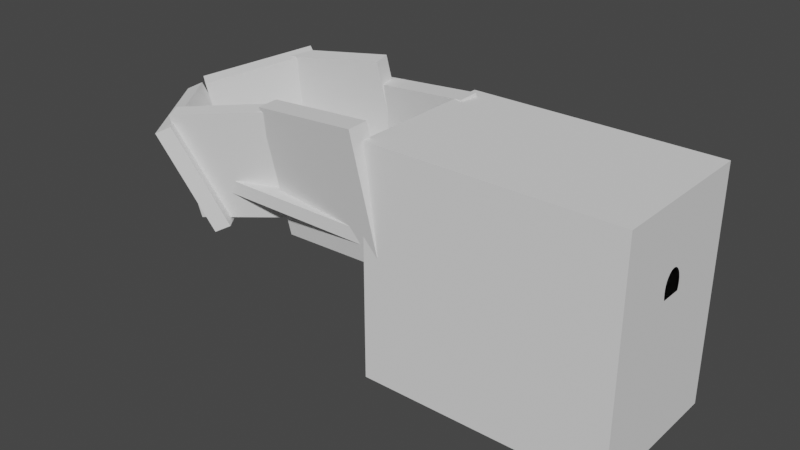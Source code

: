 # Source: Entrance.blend  (saved by Blender 3.1.7; exported with 4.5.12 LTS)
import bpy
from mathutils import Matrix  # noqa: F401  (used for matrix-valued properties, if any)

bpy.ops.wm.read_factory_settings(use_empty=True)
scene = bpy.context.scene
scene.name = 'Scene'

# ---- collections
col_collection = bpy.data.collections.new('Collection'); scene.collection.children.link(col_collection)

# ---- world
world_world = bpy.data.worlds.new('World'); scene.world = world_world
world_world.use_nodes = True; world_world.node_tree.nodes.clear()
_N = world_world.node_tree.nodes; _L = world_world.node_tree.links
n0 = _N.new('ShaderNodeOutputWorld'); n0.name = 'World Output'; n0.location = (300, 300)
n1 = _N.new('ShaderNodeBackground'); n1.name = 'Background'; n1.location = (10, 300)
n1.inputs[0].default_value = (0.05088, 0.05088, 0.05088, 1.0)
_L.new(n1.outputs[0], n0.inputs[0])
n0.is_active_output = True
world_world.color = (0.05088, 0.05088, 0.05088)
world_world.use_sun_shadow = False
world_world.sun_shadow_jitter_overblur = 0.0

# ---- meshes
me_cylinder = bpy.data.meshes.new('Cylinder')
me_cylinder.from_pydata([(0.22, 0.801, -1.0), (0.22, 0.801, 1.0), (0.4151, 0.7857, -1.0), (0.4151, 0.7857, 1.0), (0.6724, 0.7401, -1.0), (0.6724, 0.7401, 1.0), (0.6724, 0.666, -1.0), (0.6724, 0.666, 1.0), (0.6724, 0.5664, -1.0), (0.6724, 0.5664, 1.0), (0.6724, 0.445, -1.0), (0.6724, 0.445, 1.0), (0.6724, 0.3065, -1.0), (0.6724, 0.3065, 1.0), (0.6724, 0.1563, -1.0), (0.6724, 0.1563, 1.0), (0.6724, -3.433e-08, -1.0), (0.6724, -3.433e-08, 1.0), (0.6724, -0.1563, -1.0), (0.6724, -0.1563, 1.0), (0.6724, -0.3065, -1.0), (0.6724, -0.3065, 1.0), (0.6724, -0.445, -1.0), (0.6724, -0.445, 1.0), (0.6724, -0.5664, -1.0), (0.6724, -0.5664, 1.0), (0.6724, -0.666, -1.0), (0.6724, -0.666, 1.0), (0.6724, -0.7401, -1.0), (0.6724, -0.7401, 1.0), (0.4151, -0.7857, -1.0), (0.4151, -0.7857, 1.0), (0.22, -0.801, -1.0), (0.22, -0.801, 1.0), (0.02489, -0.7857, -1.0), (0.02489, -0.7857, 1.0), (-0.1627, -0.7401, -1.0), (-0.1627, -0.7401, 1.0), (-0.3356, -0.666, -1.0), (-0.3356, -0.666, 1.0), (-0.4871, -0.5664, -1.0), (-0.4871, -0.5664, 1.0), (-0.6115, -0.445, -1.0), (-0.6115, -0.445, 1.0), (-0.7039, -0.3065, -1.0), (-0.7039, -0.3065, 1.0), (-0.7608, -0.1563, -1.0), (-0.7608, -0.1563, 1.0), (-0.78, 1.024e-08, -1.0), (-0.78, 1.024e-08, 1.0), (-0.7608, 0.1563, -1.0), (-0.7608, 0.1563, 1.0), (-0.7039, 0.3065, -1.0), (-0.7039, 0.3065, 1.0), (-0.6115, 0.445, -1.0), (-0.6115, 0.445, 1.0), (-0.4871, 0.5664, -1.0), (-0.4871, 0.5664, 1.0), (-0.3356, 0.666, -1.0), (-0.3356, 0.666, 1.0), (-0.1627, 0.7401, -1.0), (-0.1627, 0.7401, 1.0), (0.02489, 0.7857, -1.0), (0.02489, 0.7857, 1.0), (-2.252, 1.408, -1.625), (-1.977, 1.38, -1.625), (-1.713, 1.3, -1.625), (-1.47, 1.17, -1.626), (-1.256, 0.9951, -1.626), (-1.081, 0.7818, -1.626), (-0.951, 0.5384, -1.626), (-0.8709, 0.2743, -1.626), (-0.8438, -0.0004025, -1.626), (-0.8709, -0.2751, -1.626), (-0.951, -0.5392, -1.626), (-1.081, -0.7826, -1.626), (-1.256, -0.996, -1.626), (-1.47, -1.171, -1.626), (-1.713, -1.301, -1.625), (-1.977, -1.381, -1.625), (-2.252, -1.408, -1.625), (-2.526, -1.381, -1.624), (-2.79, -1.301, -1.624), (-3.034, -1.171, -1.624), (-3.247, -0.996, -1.624), (-3.422, -0.7826, -1.624), (-3.552, -0.5392, -1.623), (-3.633, -0.2751, -1.623), (-3.66, -0.0004024, -1.623), (-3.633, 0.2743, -1.623), (-3.552, 0.5384, -1.623), (-3.422, 0.7818, -1.624), (-3.247, 0.9951, -1.624), (-3.034, 1.17, -1.624), (-2.79, 1.3, -1.624), (-2.526, 1.38, -1.624)], [], [(0, 2, 3, 1), (2, 4, 5, 3), (4, 6, 7, 5), (6, 8, 9, 7), (8, 10, 11, 9), (10, 12, 13, 11), (12, 14, 15, 13), (14, 16, 17, 15), (16, 18, 19, 17), (18, 20, 21, 19), (20, 22, 23, 21), (22, 24, 25, 23), (24, 26, 27, 25), (26, 28, 29, 27), (28, 30, 31, 29), (30, 32, 33, 31), (32, 34, 35, 33), (34, 36, 37, 35), (36, 38, 39, 37), (38, 40, 41, 39), (40, 42, 43, 41), (42, 44, 45, 43), (44, 46, 47, 45), (46, 48, 49, 47), (48, 50, 51, 49), (50, 52, 53, 51), (52, 54, 55, 53), (54, 56, 57, 55), (56, 58, 59, 57), (58, 60, 61, 59), (60, 62, 63, 61), (62, 0, 1, 63)])
_uv = me_cylinder.uv_layers.new(name='UVMap')
_uv.uv.foreach_set('vector', [1.0, 0.5, 0.9688, 0.5, 0.9688, 1.0, 1.0, 1.0, 0.9688, 0.5, 0.9375, 0.5, 0.9375, 1.0, 0.9688, 1.0, 0.9375, 0.5, 0.9062, 0.5, 0.9062, 1.0, 0.9375, 1.0, 0.9062, 0.5, 0.875, 0.5, 0.875, 1.0, 0.9062, 1.0, 0.875, 0.5, 0.8438, 0.5, 0.8438, 1.0, 0.875, 1.0, 0.8438, 0.5, 0.8125, 0.5, 0.8125, 1.0, 0.8438, 1.0, 0.8125, 0.5, 0.7812, 0.5, 0.7812, 1.0, 0.8125, 1.0, 0.7812, 0.5, 0.75, 0.5, 0.75, 1.0, 0.7812, 1.0, 0.75, 0.5, 0.7188, 0.5, 0.7188, 1.0, 0.75, 1.0, 0.7188, 0.5, 0.6875, 0.5, 0.6875, 1.0, 0.7188, 1.0, 0.6875, 0.5, 0.6562, 0.5, 0.6562, 1.0, 0.6875, 1.0, 0.6562, 0.5, 0.625, 0.5, 0.625, 1.0, 0.6562, 1.0, 0.625, 0.5, 0.5938, 0.5, 0.5938, 1.0, 0.625, 1.0, 0.5938, 0.5, 0.5625, 0.5, 0.5625, 1.0, 0.5938, 1.0, 0.5625, 0.5, 0.5312, 0.5, 0.5312, 1.0, 0.5625, 1.0, 0.5312, 0.5, 0.5, 0.5, 0.5, 1.0, 0.5312, 1.0, 0.5, 0.5, 0.4688, 0.5, 0.4688, 1.0, 0.5, 1.0, 0.4688, 0.5, 0.4375, 0.5, 0.4375, 1.0, 0.4688, 1.0, 0.4375, 0.5, 0.4062, 0.5, 0.4062, 1.0, 0.4375, 1.0, 0.4062, 0.5, 0.375, 0.5, 0.375, 1.0, 0.4062, 1.0, 0.375, 0.5, 0.3438, 0.5, 0.3438, 1.0, 0.375, 1.0, 0.3438, 0.5, 0.3125, 0.5, 0.3125, 1.0, 0.3438, 1.0, 0.3125, 0.5, 0.2812, 0.5, 0.2812, 1.0, 0.3125, 1.0, 0.2812, 0.5, 0.25, 0.5, 0.25, 1.0, 0.2812, 1.0, 0.25, 0.5, 0.2188, 0.5, 0.2188, 1.0, 0.25, 1.0, 0.2188, 0.5, 0.1875, 0.5, 0.1875, 1.0, 0.2188, 1.0, 0.1875, 0.5, 0.1562, 0.5, 0.1562, 1.0, 0.1875, 1.0, 0.1562, 0.5, 0.125, 0.5, 0.125, 1.0, 0.1562, 1.0, 0.125, 0.5, 0.09375, 0.5, 0.09375, 1.0, 0.125, 1.0, 0.09375, 0.5, 0.0625, 0.5, 0.0625, 1.0, 0.09375, 1.0, 0.0625, 0.5, 0.03125, 0.5, 0.03125, 1.0, 0.0625, 1.0, 0.03125, 0.5, 0.0, 0.5, 0.0, 1.0, 0.03125, 1.0])
me_cylinder.use_remesh_fix_poles = True
me_cylinder.use_remesh_preserve_attributes = False
me_cylinder.update()
me_cube_001 = bpy.data.meshes.new('Cube.001')
me_cube_001.from_pydata([(-1.0, -1.0, -1.0), (-1.0, -1.0, 1.0), (-0.9757, 0.8646, -0.2744), (-1.0, 1.0, -1.0), (-1.0, 1.0, 1.0), (-0.9757, 0.848, -0.5177), (1.0, -1.0, -1.0), (-0.9757, 0.7988, -0.8387), (1.0, -1.0, 1.0), (1.0, 1.0, -1.0), (1.0, 1.0, 1.0), (-0.9757, 0.7189, -0.8387), (-0.9757, 0.6114, -0.8387), (-0.9757, 0.4804, -0.8387), (-0.9757, 0.3309, -0.8387), (-0.9757, 0.1687, -0.8387), (-0.9757, -3.612e-08, -0.8387), (-0.9757, -0.1687, -0.8387), (-0.9757, -0.3309, -0.8387), (-0.9757, -0.4804, -0.8387), (-0.9757, -0.6114, -0.8387), (-0.9757, -0.7189, -0.8387), (-0.9757, -0.7988, -0.8387), (-0.9757, -0.848, -0.5177), (-0.9757, -0.8646, -0.2744), (-0.9757, -0.848, -0.03104), (-0.9757, -0.7988, 0.2029), (-0.9757, -0.7189, 0.4185), (-0.9757, -0.6114, 0.6075), (-0.9757, -0.4804, 0.7626), (-0.9757, -0.3309, 0.8779), (-0.9757, -0.1687, 0.9489), (-0.9757, 1.198e-08, 0.9728), (-0.9757, 0.1687, 0.9489), (-0.9757, 0.3309, 0.8779), (-0.9757, 0.4804, 0.7626), (-0.9757, 0.6114, 0.6075), (-0.9757, 0.7189, 0.4185), (-0.9757, 0.7988, 0.2029), (-0.9757, 0.848, -0.03104), (-1.0, -0.8646, -0.2744), (-1.0, -0.848, -0.03104), (-1.0, -0.7988, 0.2029), (-1.0, -0.848, -0.5177), (-1.0, -0.7189, 0.4185), (-1.0, -0.6114, 0.6075), (-1.0, -0.4804, 0.7626), (-1.0, -0.1687, 0.9489), (-1.0, -0.3309, 0.8779), (-1.0, 0.1687, 0.9489), (-1.0, 0.4804, 0.7626), (-1.0, 0.3309, 0.8779), (-1.0, 1.198e-08, 0.9728), (-1.0, -0.7189, -0.8387), (-1.0, -0.7988, -0.8387), (-1.0, -0.4804, -0.8387), (-1.0, -0.6114, -0.8387), (-1.0, -3.612e-08, -0.8387), (-1.0, -0.1687, -0.8387), (-1.0, -0.3309, -0.8387), (-1.0, 0.7189, 0.4185), (-1.0, 0.6114, 0.6075), (-1.0, 0.8646, -0.2744), (-1.0, 0.848, -0.03104), (-1.0, 0.7988, -0.8387), (-1.0, 0.848, -0.5177), (-1.0, 0.7988, 0.2029), (-1.0, 0.6114, -0.8387), (-1.0, 0.7189, -0.8387), (-1.0, 0.1687, -0.8387), (-1.0, 0.3309, -0.8387), (-1.0, 0.4804, -0.8387), (-0.5181, 7.236e-09, -1.0), (-0.508, -0.1031, -1.0), (-0.508, 0.1031, -1.0), (-0.429, 0.2937, -1.0), (-0.429, -0.2937, -1.0), (-0.4779, 0.2023, -1.0), (-0.4779, -0.2023, -1.0), (-0.2832, -0.4396, -1.0), (-0.09258, -0.5186, -1.0), (-0.1918, -0.4885, -1.0), (0.1137, -0.5186, -1.0), (0.3043, -0.4396, -1.0), (0.2129, -0.4885, -1.0), (0.01057, -0.5287, -1.0), (-0.3633, -0.3739, -1.0), (-0.3633, 0.3739, -1.0), (-0.1918, 0.4885, -1.0), (-0.2832, 0.4396, -1.0), (0.01057, 0.5287, -1.0), (0.2129, 0.4885, -1.0), (0.1137, 0.5186, -1.0), (-0.09258, 0.5186, -1.0), (0.3844, 0.3739, -1.0), (0.4502, -0.2937, -1.0), (0.4502, 0.2937, -1.0), (0.5393, -2.218e-08, -1.0), (0.499, -0.2023, -1.0), (0.5291, -0.1031, -1.0), (0.5291, 0.1031, -1.0), (0.3844, -0.3739, -1.0), (0.499, 0.2023, -1.0), (0.3043, 0.4396, -1.0)], [], [(65, 64, 3, 4, 1, 0, 54, 43, 40, 41, 42, 44, 45, 46, 48, 47, 52, 49, 51, 50, 61, 60, 66, 63, 62), (54, 0, 3, 64, 68, 67, 71, 70, 69, 57, 58, 59, 55, 56, 53), (3, 9, 10, 4), (9, 6, 8, 10), (6, 0, 1, 8), (94, 9, 3, 0, 6, 101, 83, 84, 82, 85, 80, 81, 79, 86, 76, 78, 73, 72, 74, 77, 75, 87, 89, 88, 93, 90, 92, 91, 103), (101, 6, 9, 94, 96, 102, 100, 97, 99, 98, 95), (10, 8, 1, 4), (65, 62, 2, 5), (64, 65, 5, 7), (68, 64, 7, 11), (67, 68, 11, 12), (71, 67, 12, 13), (70, 71, 13, 14), (69, 70, 14, 15), (57, 69, 15, 16), (58, 57, 16, 17), (59, 58, 17, 18), (55, 59, 18, 19), (56, 55, 19, 20), (53, 56, 20, 21), (54, 53, 21, 22), (43, 54, 22, 23), (40, 43, 23, 24), (41, 40, 24, 25), (42, 41, 25, 26), (44, 42, 26, 27), (45, 44, 27, 28), (46, 45, 28, 29), (48, 46, 29, 30), (47, 48, 30, 31), (52, 47, 31, 32), (49, 52, 32, 33), (51, 49, 33, 34), (50, 51, 34, 35), (61, 50, 35, 36), (60, 61, 36, 37), (66, 60, 37, 38), (63, 66, 38, 39), (62, 63, 39, 2)])
_uv = me_cube_001.uv_layers.new(name='UVMap')
_uv.uv.foreach_set('vector', [0.4353, 0.231, 0.3952, 0.2249, 0.375, 0.25, 0.625, 0.25, 0.625, 0.0, 0.375, 0.0, 0.3952, 0.02515, 0.4353, 0.019, 0.4657, 0.01692, 0.4961, 0.019, 0.5254, 0.02515, 0.5523, 0.03513, 0.5759, 0.04858, 0.5953, 0.06495, 0.6097, 0.08364, 0.6186, 0.1039, 0.6216, 0.125, 0.6186, 0.1461, 0.6097, 0.1664, 0.5953, 0.185, 0.5759, 0.2014, 0.5523, 0.2149, 0.5254, 0.2249, 0.4961, 0.231, 0.4657, 0.2331, 0.3952, 0.02515, 0.375, 0.0, 0.375, 0.25, 0.3952, 0.2249, 0.3952, 0.2149, 0.3952, 0.2014, 0.3952, 0.185, 0.3952, 0.1664, 0.3952, 0.1461, 0.3952, 0.125, 0.3952, 0.1039, 0.3952, 0.08364, 0.3952, 0.06495, 0.3952, 0.04858, 0.3952, 0.03513, 0.375, 0.25, 0.375, 0.5, 0.625, 0.5, 0.625, 0.25, 0.375, 0.5, 0.375, 0.75, 0.625, 0.75, 0.625, 0.5, 0.375, 0.75, 0.375, 1.0, 0.625, 1.0, 0.625, 0.75, 0.2981, 0.5783, 0.375, 0.5, 0.125, 0.5, 0.125, 0.75, 0.375, 0.75, 0.2981, 0.6717, 0.288, 0.68, 0.2766, 0.6861, 0.2642, 0.6898, 0.2513, 0.6911, 0.2384, 0.6898, 0.226, 0.6861, 0.2146, 0.68, 0.2046, 0.6717, 0.1964, 0.6617, 0.1903, 0.6503, 0.1865, 0.6379, 0.1852, 0.625, 0.1865, 0.6121, 0.1903, 0.5997, 0.1964, 0.5883, 0.2046, 0.5783, 0.2146, 0.57, 0.226, 0.5639, 0.2384, 0.5602, 0.2513, 0.5589, 0.2642, 0.5602, 0.2766, 0.5639, 0.288, 0.57, 0.2981, 0.6717, 0.375, 0.75, 0.375, 0.5, 0.2981, 0.5783, 0.3063, 0.5883, 0.3124, 0.5997, 0.3161, 0.6121, 0.3174, 0.625, 0.3161, 0.6379, 0.3124, 0.6503, 0.3063, 0.6617, 0.625, 0.5, 0.625, 0.75, 0.875, 0.75, 0.875, 0.5, 0.9688, 0.9992, 1.0, 0.9992, 1.0, 1.0, 0.9688, 1.0, 0.9375, 0.9992, 0.9688, 0.9992, 0.9688, 1.0, 0.9375, 1.0, 0.9062, 1.0, 0.9375, 1.0, 0.9375, 1.0, 0.9062, 1.0, 0.875, 1.0, 0.9062, 1.0, 0.9062, 1.0, 0.875, 1.0, 0.8438, 1.0, 0.875, 1.0, 0.875, 1.0, 0.8438, 1.0, 0.8125, 1.0, 0.8438, 1.0, 0.8438, 1.0, 0.8125, 1.0, 0.7812, 1.0, 0.8125, 1.0, 0.8125, 1.0, 0.7812, 1.0, 0.75, 1.0, 0.7812, 1.0, 0.7812, 1.0, 0.75, 1.0, 0.7188, 1.0, 0.75, 1.0, 0.75, 1.0, 0.7188, 1.0, 0.6875, 1.0, 0.7188, 1.0, 0.7188, 1.0, 0.6875, 1.0, 0.6562, 1.0, 0.6875, 1.0, 0.6875, 1.0, 0.6562, 1.0, 0.625, 1.0, 0.6562, 1.0, 0.6562, 1.0, 0.625, 1.0, 0.5938, 1.0, 0.625, 1.0, 0.625, 1.0, 0.5938, 1.0, 0.5625, 1.0, 0.5938, 1.0, 0.5938, 1.0, 0.5625, 1.0, 0.5312, 0.9992, 0.5625, 0.9992, 0.5625, 1.0, 0.5312, 1.0, 0.5, 0.9992, 0.5312, 0.9992, 0.5312, 1.0, 0.5, 1.0, 0.4688, 0.9992, 0.5, 0.9992, 0.5, 1.0, 0.4688, 1.0, 0.4375, 0.9992, 0.4688, 0.9992, 0.4688, 1.0, 0.4375, 1.0, 0.4062, 0.9992, 0.4375, 0.9992, 0.4375, 1.0, 0.4062, 1.0, 0.375, 0.9992, 0.4062, 0.9992, 0.4062, 1.0, 0.375, 1.0, 0.3438, 0.9992, 0.375, 0.9992, 0.375, 1.0, 0.3438, 1.0, 0.3125, 0.9992, 0.3438, 0.9992, 0.3438, 1.0, 0.3125, 1.0, 0.2812, 0.9992, 0.3125, 0.9992, 0.3125, 1.0, 0.2812, 1.0, 0.25, 0.9992, 0.2812, 0.9992, 0.2812, 1.0, 0.25, 1.0, 0.2188, 0.9992, 0.25, 0.9992, 0.25, 1.0, 0.2188, 1.0, 0.1875, 0.9992, 0.2188, 0.9992, 0.2188, 1.0, 0.1875, 1.0, 0.1562, 0.9992, 0.1875, 0.9992, 0.1875, 1.0, 0.1562, 1.0, 0.125, 0.9992, 0.1562, 0.9992, 0.1562, 1.0, 0.125, 1.0, 0.09375, 0.9992, 0.125, 0.9992, 0.125, 1.0, 0.09375, 1.0, 0.0625, 0.9992, 0.09375, 0.9992, 0.09375, 1.0, 0.0625, 1.0, 0.03125, 0.9992, 0.0625, 0.9992, 0.0625, 1.0, 0.03125, 1.0, 0.0, 0.9992, 0.03125, 0.9992, 0.03125, 1.0, 0.0, 1.0])
me_cube_001.use_remesh_fix_poles = True
me_cube_001.use_remesh_preserve_attributes = False
me_cube_001.update()
me_cylinder_001 = bpy.data.meshes.new('Cylinder.001')
me_cylinder_001.from_pydata([(0.0, 1.0, -1.0), (0.0, 1.0, 0.01982), (0.1951, 0.9808, -1.0), (0.1951, 0.9808, 0.01982), (0.3827, 0.9239, -1.0), (0.3827, 0.9239, 0.01982), (0.5556, 0.8315, -1.0), (0.5556, 0.8315, 0.01982), (0.7071, 0.7071, -1.0), (0.7071, 0.7071, 0.01982), (0.8315, 0.5556, -1.0), (0.8315, 0.5556, 0.01982), (0.9239, 0.3827, -1.0), (0.9239, 0.3827, 0.01982), (0.9808, 0.1951, -1.0), (0.9808, 0.1951, 0.01982), (1.0, -4.371e-08, -1.0), (1.0, -4.371e-08, 0.01982), (0.9808, -0.1951, -1.0), (0.9808, -0.1951, 0.01982), (0.9239, -0.3827, -1.0), (0.9239, -0.3827, 0.01982), (0.8315, -0.5556, -1.0), (0.8315, -0.5556, 0.01982), (0.7071, -0.7071, -1.0), (0.7071, -0.7071, 0.01982), (0.5556, -0.8315, -1.0), (0.5556, -0.8315, 0.01982), (0.3827, -0.9239, -1.0), (0.3827, -0.9239, 0.01982), (0.1951, -0.9808, -1.0), (0.1951, -0.9808, 0.01982), (-8.742e-08, -1.0, -1.0), (-8.742e-08, -1.0, 0.01982), (-0.1951, -0.9808, -1.0), (-0.1951, -0.9808, 0.01982), (-0.3827, -0.9239, -1.0), (-0.3827, -0.9239, 0.01982), (-0.5556, -0.8315, -1.0), (-0.5556, -0.8315, 0.01982), (-0.7071, -0.7071, -1.0), (-0.7071, -0.7071, 0.01982), (-0.8315, -0.5556, -1.0), (-0.8315, -0.5556, 0.01982), (-0.9239, -0.3827, -1.0), (-0.9239, -0.3827, 0.01982), (-0.9808, -0.1951, -1.0), (-0.9808, -0.1951, 0.01982), (-1.0, 1.192e-08, -1.0), (-1.0, 1.192e-08, 0.01982), (-0.9808, 0.1951, -1.0), (-0.9808, 0.1951, 0.01982), (-0.9239, 0.3827, -1.0), (-0.9239, 0.3827, 0.01982), (-0.8315, 0.5556, -1.0), (-0.8315, 0.5556, 0.01982), (-0.7071, 0.7071, -1.0), (-0.7071, 0.7071, 0.01982), (-0.5556, 0.8315, -1.0), (-0.5556, 0.8315, 0.01982), (-0.3827, 0.9239, -1.0), (-0.3827, 0.9239, 0.01982), (-0.1951, 0.9808, -1.0), (-0.1951, 0.9808, 0.01982)], [], [(0, 2, 3, 1), (2, 4, 5, 3), (4, 6, 7, 5), (6, 8, 9, 7), (8, 10, 11, 9), (10, 12, 13, 11), (12, 14, 15, 13), (14, 16, 17, 15), (16, 18, 19, 17), (18, 20, 21, 19), (20, 22, 23, 21), (22, 24, 25, 23), (24, 26, 27, 25), (26, 28, 29, 27), (28, 30, 31, 29), (30, 32, 33, 31), (32, 34, 35, 33), (34, 36, 37, 35), (36, 38, 39, 37), (38, 40, 41, 39), (40, 42, 43, 41), (42, 44, 45, 43), (44, 46, 47, 45), (46, 48, 49, 47), (48, 50, 51, 49), (50, 52, 53, 51), (52, 54, 55, 53), (54, 56, 57, 55), (56, 58, 59, 57), (58, 60, 61, 59), (3, 5, 7, 9, 11, 13, 15, 17, 19, 21, 23, 25, 27, 29, 31, 33, 35, 37, 39, 41, 43, 45, 47, 49, 51, 53, 55, 57, 59, 61, 63, 1), (60, 62, 63, 61), (62, 0, 1, 63)])
_uv = me_cylinder_001.uv_layers.new(name='UVMap')
_uv.uv.foreach_set('vector', [1.0, 0.5, 0.9688, 0.5, 0.9688, 1.0, 1.0, 1.0, 0.9688, 0.5, 0.9375, 0.5, 0.9375, 1.0, 0.9688, 1.0, 0.9375, 0.5, 0.9062, 0.5, 0.9062, 1.0, 0.9375, 1.0, 0.9062, 0.5, 0.875, 0.5, 0.875, 1.0, 0.9062, 1.0, 0.875, 0.5, 0.8438, 0.5, 0.8438, 1.0, 0.875, 1.0, 0.8438, 0.5, 0.8125, 0.5, 0.8125, 1.0, 0.8438, 1.0, 0.8125, 0.5, 0.7812, 0.5, 0.7812, 1.0, 0.8125, 1.0, 0.7812, 0.5, 0.75, 0.5, 0.75, 1.0, 0.7812, 1.0, 0.75, 0.5, 0.7188, 0.5, 0.7188, 1.0, 0.75, 1.0, 0.7188, 0.5, 0.6875, 0.5, 0.6875, 1.0, 0.7188, 1.0, 0.6875, 0.5, 0.6562, 0.5, 0.6562, 1.0, 0.6875, 1.0, 0.6562, 0.5, 0.625, 0.5, 0.625, 1.0, 0.6562, 1.0, 0.625, 0.5, 0.5938, 0.5, 0.5938, 1.0, 0.625, 1.0, 0.5938, 0.5, 0.5625, 0.5, 0.5625, 1.0, 0.5938, 1.0, 0.5625, 0.5, 0.5312, 0.5, 0.5312, 1.0, 0.5625, 1.0, 0.5312, 0.5, 0.5, 0.5, 0.5, 1.0, 0.5312, 1.0, 0.5, 0.5, 0.4688, 0.5, 0.4688, 1.0, 0.5, 1.0, 0.4688, 0.5, 0.4375, 0.5, 0.4375, 1.0, 0.4688, 1.0, 0.4375, 0.5, 0.4062, 0.5, 0.4062, 1.0, 0.4375, 1.0, 0.4062, 0.5, 0.375, 0.5, 0.375, 1.0, 0.4062, 1.0, 0.375, 0.5, 0.3438, 0.5, 0.3438, 1.0, 0.375, 1.0, 0.3438, 0.5, 0.3125, 0.5, 0.3125, 1.0, 0.3438, 1.0, 0.3125, 0.5, 0.2812, 0.5, 0.2812, 1.0, 0.3125, 1.0, 0.2812, 0.5, 0.25, 0.5, 0.25, 1.0, 0.2812, 1.0, 0.25, 0.5, 0.2188, 0.5, 0.2188, 1.0, 0.25, 1.0, 0.2188, 0.5, 0.1875, 0.5, 0.1875, 1.0, 0.2188, 1.0, 0.1875, 0.5, 0.1562, 0.5, 0.1562, 1.0, 0.1875, 1.0, 0.1562, 0.5, 0.125, 0.5, 0.125, 1.0, 0.1562, 1.0, 0.125, 0.5, 0.09375, 0.5, 0.09375, 1.0, 0.125, 1.0, 0.09375, 0.5, 0.0625, 0.5, 0.0625, 1.0, 0.09375, 1.0, 0.2968, 0.4854, 0.3418, 0.4717, 0.3833, 0.4496, 0.4197, 0.4197, 0.4496, 0.3833, 0.4717, 0.3418, 0.4854, 0.2968, 0.49, 0.25, 0.4854, 0.2032, 0.4717, 0.1582, 0.4496, 0.1167, 0.4197, 0.08029, 0.3833, 0.05045, 0.3418, 0.02827, 0.2968, 0.01461, 0.25, 0.01, 0.2032, 0.01461, 0.1582, 0.02827, 0.1167, 0.05045, 0.08029, 0.08029, 0.05045, 0.1167, 0.02827, 0.1582, 0.01461, 0.2032, 0.01, 0.25, 0.01461, 0.2968, 0.02827, 0.3418, 0.05045, 0.3833, 0.08029, 0.4197, 0.1167, 0.4496, 0.1582, 0.4717, 0.2032, 0.4854, 0.25, 0.49, 0.0625, 0.5, 0.03125, 0.5, 0.03125, 1.0, 0.0625, 1.0, 0.03125, 0.5, 0.0, 0.5, 0.0, 1.0, 0.03125, 1.0])
me_cylinder_001.use_remesh_fix_poles = True
me_cylinder_001.use_remesh_preserve_attributes = False
me_cylinder_001.update()
me_cube_002 = bpy.data.meshes.new('Cube.002')
me_cube_002.from_pydata([(-1.0, -1.0, -1.0), (-1.0, -1.0, 1.0), (-1.0, 1.0, -1.0), (-1.0, 1.0, 1.0), (1.0, -1.0, -1.0), (1.0, -1.0, 1.0), (1.0, 1.0, -1.0), (1.0, 1.0, 1.0)], [], [(0, 1, 3, 2), (2, 3, 7, 6), (6, 7, 5, 4), (4, 5, 1, 0), (2, 6, 4, 0), (7, 3, 1, 5)])
_uv = me_cube_002.uv_layers.new(name='UVMap')
_uv.uv.foreach_set('vector', [0.375, 0.0, 0.625, 0.0, 0.625, 0.25, 0.375, 0.25, 0.375, 0.25, 0.625, 0.25, 0.625, 0.5, 0.375, 0.5, 0.375, 0.5, 0.625, 0.5, 0.625, 0.75, 0.375, 0.75, 0.375, 0.75, 0.625, 0.75, 0.625, 1.0, 0.375, 1.0, 0.125, 0.5, 0.375, 0.5, 0.375, 0.75, 0.125, 0.75, 0.625, 0.5, 0.875, 0.5, 0.875, 0.75, 0.625, 0.75])
me_cube_002.use_remesh_fix_poles = True
me_cube_002.use_remesh_preserve_attributes = False
me_cube_002.update()
me_cube_003 = bpy.data.meshes.new('Cube.003')
me_cube_003.from_pydata([(-1.0, -1.0, -2.007), (-1.0, -1.0, 1.0), (-1.0, 1.0, -2.007), (-1.0, 1.0, 1.0), (17.27, -1.0, -2.007), (17.27, -1.0, 1.0), (17.27, 1.0, -2.007), (17.27, 1.0, 1.0), (-1.0, -0.1695, -0.06564), (17.27, -0.1695, -0.06564), (17.27, -0.1725, -0.02283), (-1.0, -0.1725, -0.02283), (-1.0, -0.1695, 0.01998), (-1.0, -0.1468, 0.09908), (-1.0, -0.1279, -0.1221), (-1.0, -0.1468, -0.1221), (-1.0, -0.1609, -0.1221), (17.27, -0.1695, 0.01998), (-1.0, -0.1609, 0.06114), (-1.0, -0.1279, 0.1323), (-1.0, -0.1049, 0.1596), (-1.0, -0.02034, 0.1966), (-1.0, -0.05002, 0.1924), (-1.0, -0.07856, 0.1799), (-1.0, 0.03788, 0.1799), (-1.0, 0.08724, 0.1323), (-1.0, 0.06419, 0.1596), (-1.0, 0.009344, 0.1924), (17.27, -0.1609, 0.06114), (17.27, -0.1468, 0.09908), (-1.0, -0.1049, -0.1221), (-1.0, -0.05002, -0.1221), (-1.0, -0.07856, -0.1221), (-1.0, -0.02034, -0.1221), (-1.0, 0.1062, 0.09908), (-1.0, 0.1318, -0.02283), (-1.0, 0.1289, -0.06564), (-1.0, 0.1289, 0.01998), (-1.0, 0.08724, -0.1221), (-1.0, 0.1062, -0.1221), (-1.0, 0.1202, -0.1221), (-1.0, 0.1202, 0.06114), (17.27, -0.1279, 0.1323), (-1.0, 0.009344, -0.1221), (-1.0, 0.03788, -0.1221), (-1.0, 0.06419, -0.1221), (17.27, -0.1049, 0.1596), (17.27, -0.07856, 0.1799), (17.27, -0.02034, 0.1966), (17.27, 0.03788, 0.1799), (17.27, 0.009344, 0.1924), (17.27, -0.05002, 0.1924), (17.27, 0.08724, 0.1323), (17.27, 0.1062, 0.09908), (17.27, 0.1318, -0.02283), (17.27, 0.1289, -0.06564), (17.27, 0.1289, 0.01998), (17.27, 0.1202, 0.06114), (17.27, 0.06419, 0.1596), (17.27, -0.1279, -0.1221), (17.27, -0.1468, -0.1221), (17.27, -0.1609, -0.1221), (17.27, 0.1202, -0.1221), (17.27, 0.1062, -0.1221), (17.27, 0.03788, -0.1221), (17.27, 0.06419, -0.1221), (17.27, 0.08724, -0.1221), (17.27, 0.009344, -0.1221), (17.27, -0.02034, -0.1221), (17.27, -0.05002, -0.1221), (17.27, -0.07856, -0.1221), (17.27, -0.1049, -0.1221)], [], [(16, 0, 1, 20, 19, 13, 18, 12, 11, 8), (20, 1, 3, 2, 0, 16, 15, 14, 30, 32, 31, 33, 43, 44, 45, 38, 39, 40, 36, 35, 37, 41, 34, 25, 26, 24, 27, 21, 22, 23), (2, 3, 7, 6), (61, 4, 6, 7, 5, 46, 47, 51, 48, 50, 49, 58, 52, 53, 57, 56, 54, 55, 62, 63, 66, 65, 64, 67, 68, 69, 70, 71, 59, 60), (5, 4, 61, 9, 10, 17, 28, 29, 42, 46), (4, 5, 1, 0), (2, 6, 4, 0), (7, 3, 1, 5)])
_uv = me_cube_003.uv_layers.new(name='UVMap')
_uv.uv.foreach_set('vector', [0.4847, 0.1049, 0.375, 0.0, 0.625, 0.0, 0.52, 0.1119, 0.5165, 0.109, 0.5124, 0.1066, 0.5076, 0.1049, 0.5025, 0.1038, 0.4971, 0.1034, 0.4918, 0.1038, 0.52, 0.1119, 0.625, 0.0, 0.625, 0.25, 0.375, 0.25, 0.375, 0.0, 0.4847, 0.1049, 0.4847, 0.1066, 0.4847, 0.109, 0.4847, 0.1119, 0.4847, 0.1152, 0.4847, 0.1187, 0.4847, 0.1225, 0.4847, 0.1262, 0.4847, 0.1297, 0.4847, 0.133, 0.4847, 0.1359, 0.4847, 0.1383, 0.4847, 0.14, 0.4918, 0.1411, 0.4971, 0.1415, 0.5025, 0.1411, 0.5076, 0.14, 0.5124, 0.1383, 0.5165, 0.1359, 0.52, 0.133, 0.5225, 0.1297, 0.524, 0.1262, 0.5246, 0.1225, 0.524, 0.1187, 0.5225, 0.1152, 0.375, 0.25, 0.625, 0.25, 0.625, 0.5, 0.375, 0.5, 0.4847, 0.6451, 0.375, 0.75, 0.375, 0.5, 0.625, 0.5, 0.625, 0.75, 0.52, 0.6381, 0.5225, 0.6348, 0.524, 0.6313, 0.5246, 0.6275, 0.524, 0.6238, 0.5225, 0.6203, 0.52, 0.617, 0.5165, 0.6141, 0.5124, 0.6117, 0.5076, 0.61, 0.5025, 0.6089, 0.4971, 0.6085, 0.4918, 0.6089, 0.4847, 0.61, 0.4847, 0.6117, 0.4847, 0.6141, 0.4847, 0.617, 0.4847, 0.6203, 0.4847, 0.6238, 0.4847, 0.6275, 0.4847, 0.6313, 0.4847, 0.6348, 0.4847, 0.6381, 0.4847, 0.641, 0.4847, 0.6434, 0.625, 0.75, 0.375, 0.75, 0.4847, 0.6451, 0.4918, 0.6462, 0.4971, 0.6466, 0.5025, 0.6462, 0.5076, 0.6451, 0.5124, 0.6434, 0.5165, 0.641, 0.52, 0.6381, 0.375, 0.75, 0.625, 0.75, 0.625, 1.0, 0.375, 1.0, 0.125, 0.5, 0.375, 0.5, 0.375, 0.75, 0.125, 0.75, 0.625, 0.5, 0.875, 0.5, 0.875, 0.75, 0.625, 0.75])
me_cube_003.use_remesh_fix_poles = True
me_cube_003.use_remesh_preserve_attributes = False
me_cube_003.update()
me_cube = bpy.data.meshes.new('Cube')
me_cube.from_pydata([(-1.0, -1.0, -1.0), (-1.0, -1.0, 1.0), (-1.0, 1.0, -1.0), (-1.0, 1.0, 1.0), (1.0, -1.0, -1.0), (1.0, -1.0, 1.0), (1.0, 1.0, -1.0), (1.0, 1.0, 1.0)], [], [(0, 1, 3, 2), (2, 3, 7, 6), (6, 7, 5, 4), (4, 5, 1, 0), (2, 6, 4, 0), (7, 3, 1, 5)])
_uv = me_cube.uv_layers.new(name='UVMap')
_uv.uv.foreach_set('vector', [0.375, 0.0, 0.625, 0.0, 0.625, 0.25, 0.375, 0.25, 0.375, 0.25, 0.625, 0.25, 0.625, 0.5, 0.375, 0.5, 0.375, 0.5, 0.625, 0.5, 0.625, 0.75, 0.375, 0.75, 0.375, 0.75, 0.625, 0.75, 0.625, 1.0, 0.375, 1.0, 0.125, 0.5, 0.375, 0.5, 0.375, 0.75, 0.125, 0.75, 0.625, 0.5, 0.875, 0.5, 0.875, 0.75, 0.625, 0.75])
me_cube.use_remesh_fix_poles = True
me_cube.use_remesh_preserve_attributes = False
me_cube.update()
me_cube_004 = bpy.data.meshes.new('Cube.004')
me_cube_004.from_pydata([(-1.0, -1.0, -1.0), (-1.0, -1.0, 1.0), (-1.0, 1.0, -1.0), (-1.0, 1.0, 1.0), (1.0, -1.0, -1.0), (1.0, -1.0, 1.0), (1.0, 1.0, -1.0), (1.0, 1.0, 1.0)], [], [(0, 1, 3, 2), (2, 3, 7, 6), (6, 7, 5, 4), (4, 5, 1, 0), (2, 6, 4, 0), (7, 3, 1, 5)])
_uv = me_cube_004.uv_layers.new(name='UVMap')
_uv.uv.foreach_set('vector', [0.375, 0.0, 0.625, 0.0, 0.625, 0.25, 0.375, 0.25, 0.375, 0.25, 0.625, 0.25, 0.625, 0.5, 0.375, 0.5, 0.375, 0.5, 0.625, 0.5, 0.625, 0.75, 0.375, 0.75, 0.375, 0.75, 0.625, 0.75, 0.625, 1.0, 0.375, 1.0, 0.125, 0.5, 0.375, 0.5, 0.375, 0.75, 0.125, 0.75, 0.625, 0.5, 0.875, 0.5, 0.875, 0.75, 0.625, 0.75])
me_cube_004.use_remesh_fix_poles = True
me_cube_004.use_remesh_preserve_attributes = False
me_cube_004.update()
me_cube_005 = bpy.data.meshes.new('Cube.005')
me_cube_005.from_pydata([(-1.0, -1.0, -1.0), (-1.0, -1.0, 1.0), (-1.0, 1.0, -1.0), (-1.0, 1.0, 1.0), (1.0, -1.0, -1.0), (1.0, -1.0, 1.0), (1.0, 1.0, -1.0), (1.0, 1.0, 1.0)], [], [(0, 1, 3, 2), (2, 3, 7, 6), (6, 7, 5, 4), (4, 5, 1, 0), (2, 6, 4, 0), (7, 3, 1, 5)])
_uv = me_cube_005.uv_layers.new(name='UVMap')
_uv.uv.foreach_set('vector', [0.375, 0.0, 0.625, 0.0, 0.625, 0.25, 0.375, 0.25, 0.375, 0.25, 0.625, 0.25, 0.625, 0.5, 0.375, 0.5, 0.375, 0.5, 0.625, 0.5, 0.625, 0.75, 0.375, 0.75, 0.375, 0.75, 0.625, 0.75, 0.625, 1.0, 0.375, 1.0, 0.125, 0.5, 0.375, 0.5, 0.375, 0.75, 0.125, 0.75, 0.625, 0.5, 0.875, 0.5, 0.875, 0.75, 0.625, 0.75])
me_cube_005.use_remesh_fix_poles = True
me_cube_005.use_remesh_preserve_attributes = False
me_cube_005.update()
me_cube_006 = bpy.data.meshes.new('Cube.006')
me_cube_006.from_pydata([(-1.0, -1.0, -1.0), (-1.0, -1.0, 1.0), (-1.0, 1.0, -1.0), (-1.0, 1.0, 1.0), (1.0, -1.0, -1.0), (1.0, -1.0, 1.0), (1.0, 1.0, -1.0), (1.0, 1.0, 1.0)], [], [(0, 1, 3, 2), (2, 3, 7, 6), (6, 7, 5, 4), (4, 5, 1, 0), (2, 6, 4, 0), (7, 3, 1, 5)])
_uv = me_cube_006.uv_layers.new(name='UVMap')
_uv.uv.foreach_set('vector', [0.375, 0.0, 0.625, 0.0, 0.625, 0.25, 0.375, 0.25, 0.375, 0.25, 0.625, 0.25, 0.625, 0.5, 0.375, 0.5, 0.375, 0.5, 0.625, 0.5, 0.625, 0.75, 0.375, 0.75, 0.375, 0.75, 0.625, 0.75, 0.625, 1.0, 0.375, 1.0, 0.125, 0.5, 0.375, 0.5, 0.375, 0.75, 0.125, 0.75, 0.625, 0.5, 0.875, 0.5, 0.875, 0.75, 0.625, 0.75])
me_cube_006.use_remesh_fix_poles = True
me_cube_006.use_remesh_preserve_attributes = False
me_cube_006.update()
me_cube_007 = bpy.data.meshes.new('Cube.007')
me_cube_007.from_pydata([(-1.0, -1.0, -1.0), (-1.0, -1.0, 1.0), (-1.0, 1.0, -1.0), (-1.0, 1.0, 1.0), (1.0, -1.0, -1.0), (1.0, -1.0, 1.0), (1.0, 1.0, -1.0), (1.0, 1.0, 1.0)], [], [(0, 1, 3, 2), (2, 3, 7, 6), (6, 7, 5, 4), (4, 5, 1, 0), (2, 6, 4, 0), (7, 3, 1, 5)])
_uv = me_cube_007.uv_layers.new(name='UVMap')
_uv.uv.foreach_set('vector', [0.375, 0.0, 0.625, 0.0, 0.625, 0.25, 0.375, 0.25, 0.375, 0.25, 0.625, 0.25, 0.625, 0.5, 0.375, 0.5, 0.375, 0.5, 0.625, 0.5, 0.625, 0.75, 0.375, 0.75, 0.375, 0.75, 0.625, 0.75, 0.625, 1.0, 0.375, 1.0, 0.125, 0.5, 0.375, 0.5, 0.375, 0.75, 0.125, 0.75, 0.625, 0.5, 0.875, 0.5, 0.875, 0.75, 0.625, 0.75])
me_cube_007.use_remesh_fix_poles = True
me_cube_007.use_remesh_preserve_attributes = False
me_cube_007.update()
me_cube_008 = bpy.data.meshes.new('Cube.008')
me_cube_008.from_pydata([(-1.0, -1.0, -1.0), (-1.0, -1.0, 1.0), (-1.0, 1.0, -1.0), (-1.0, 1.0, 1.0), (1.0, -1.0, -1.0), (1.0, -1.0, 1.0), (1.0, 1.0, -1.0), (1.0, 1.0, 1.0)], [], [(0, 1, 3, 2), (2, 3, 7, 6), (6, 7, 5, 4), (4, 5, 1, 0), (2, 6, 4, 0), (7, 3, 1, 5)])
_uv = me_cube_008.uv_layers.new(name='UVMap')
_uv.uv.foreach_set('vector', [0.375, 0.0, 0.625, 0.0, 0.625, 0.25, 0.375, 0.25, 0.375, 0.25, 0.625, 0.25, 0.625, 0.5, 0.375, 0.5, 0.375, 0.5, 0.625, 0.5, 0.625, 0.75, 0.375, 0.75, 0.375, 0.75, 0.625, 0.75, 0.625, 1.0, 0.375, 1.0, 0.125, 0.5, 0.375, 0.5, 0.375, 0.75, 0.125, 0.75, 0.625, 0.5, 0.875, 0.5, 0.875, 0.75, 0.625, 0.75])
me_cube_008.use_remesh_fix_poles = True
me_cube_008.use_remesh_preserve_attributes = False
me_cube_008.update()

# ---- objects
ob_tunnel_col = bpy.data.objects.new('Tunnel-col', me_cylinder)
ob_cube_col = bpy.data.objects.new('Cube-col', me_cube_001)
ob_shaft_col = bpy.data.objects.new('Shaft-col', me_cylinder_001)
ob_outsideground_col = bpy.data.objects.new('OutsideGround-col', me_cube_002)
ob_rockface_col = bpy.data.objects.new('RockFace-col', me_cube_003)
ob_cube = bpy.data.objects.new('Cube', me_cube)
ob_cube_001 = bpy.data.objects.new('Cube.001', me_cube_004)
ob_cube_002 = bpy.data.objects.new('Cube.002', me_cube_005)
ob_cube_003 = bpy.data.objects.new('Cube.003', me_cube_006)
ob_cube_004 = bpy.data.objects.new('Cube.004', me_cube_007)
ob_cube_005 = bpy.data.objects.new('Cube.005', me_cube_008)

# ---- transforms, parenting, visibility, modifiers, constraints
ob_tunnel_col.location = (0.7287, -0.0146, 1.485)
ob_tunnel_col.rotation_euler = (-0.0, 1.571, 0.0)
ob_tunnel_col.scale = (2.035, 1.761, 12.25)
_m = ob_tunnel_col.modifiers.new('Solidify', 'SOLIDIFY')
_m.thickness = 0.1
ob_cube_col.location = (14.57, -0.0146, 1.485)
ob_cube_col.scale = (1.632, 1.632, 1.632)
_m = ob_cube_col.modifiers.new('Solidify', 'SOLIDIFY')
ob_shaft_col.location = (14.58, -0.0146, -15.5)
ob_shaft_col.scale = (0.8626, 0.8626, -15.39)
_m = ob_shaft_col.modifiers.new('Solidify', 'SOLIDIFY')
ob_outsideground_col.location = (-25.94, -0.0146, -0.529)
ob_outsideground_col.scale = (14.62, 8.835, 0.809)
ob_rockface_col.location = (-9.713, 0.174, 1.249)
ob_rockface_col.scale = (1.632, 9.273, 9.273)
ob_cube.location = (-17.88, -7.485, 3.591)
ob_cube.rotation_euler = (0.1259, -0.1377, -0.1548)
ob_cube.scale = (7.693, 1.153, 7.693)
ob_cube_001.location = (-30.38, -7.901, 2.385)
ob_cube_001.rotation_euler = (0.1397, -0.1501, 0.3778)
ob_cube_001.scale = (6.67, 1.0, 6.67)
ob_cube_002.location = (-38.02, -6.283, 0.5583)
ob_cube_002.rotation_euler = (0.4455, 0.02892, -0.9811)
ob_cube_002.scale = (6.67, 1.0, 6.67)
ob_cube_003.location = (-16.31, 8.659, 2.455)
ob_cube_003.rotation_euler = (0.1259, -0.1377, -0.1548)
ob_cube_003.scale = (7.48, 1.121, 7.48)
ob_cube_004.location = (-29.2, 8.392, 4.471)
ob_cube_004.rotation_euler = (0.1508, -0.1342, 0.0967)
ob_cube_004.scale = (6.67, 1.0, 6.67)
ob_cube_005.location = (-38.28, 4.449, 2.768)
ob_cube_005.rotation_euler = (0.1292, -0.2095, 0.9333)
ob_cube_005.scale = (6.67, 1.0, 6.67)

# ---- collection membership
col_collection.objects.link(ob_tunnel_col)
col_collection.objects.link(ob_cube_col)
col_collection.objects.link(ob_shaft_col)
col_collection.objects.link(ob_outsideground_col)
col_collection.objects.link(ob_rockface_col)
col_collection.objects.link(ob_cube)
col_collection.objects.link(ob_cube_001)
col_collection.objects.link(ob_cube_002)
col_collection.objects.link(ob_cube_003)
col_collection.objects.link(ob_cube_004)
col_collection.objects.link(ob_cube_005)

# ---- scene / render settings (as saved in the file)
scene.frame_start = 1; scene.frame_end = 250; scene.frame_set(1)
scene.render.engine = 'BLENDER_EEVEE_NEXT'
scene.cycles.sampling_pattern = 'TABULATED_SOBOL'
scene.cycles.use_light_tree = False
scene.view_settings.view_transform = 'Filmic'
bpy.context.view_layer.update()

# ---- added for rendering (the .blend has no active camera and no usable light): camera, sun
cam_auto = bpy.data.cameras.new('AutoCamera')
cam_auto.lens = 50.0
cam_auto.sensor_width = 36.0
cam_auto.clip_end = 1210.27
ob_auto_camera = bpy.data.objects.new('AutoCamera', cam_auto)
scene.collection.objects.link(ob_auto_camera)
ob_auto_camera.location = (55.8047, -83.8446, 52.6632)
ob_auto_camera.rotation_euler = (1.09748, -7.21219e-08, 0.694738)
scene.camera = ob_auto_camera
light_auto_sun = bpy.data.lights.new('AutoSun', 'SUN')
light_auto_sun.energy = 3.0
light_auto_sun.angle = 0.0523599
ob_auto_sun = bpy.data.objects.new('AutoSun', light_auto_sun)
scene.collection.objects.link(ob_auto_sun)
ob_auto_sun.rotation_euler = (0.872665, 0.174533, 0.523599)
bpy.context.view_layer.update()
